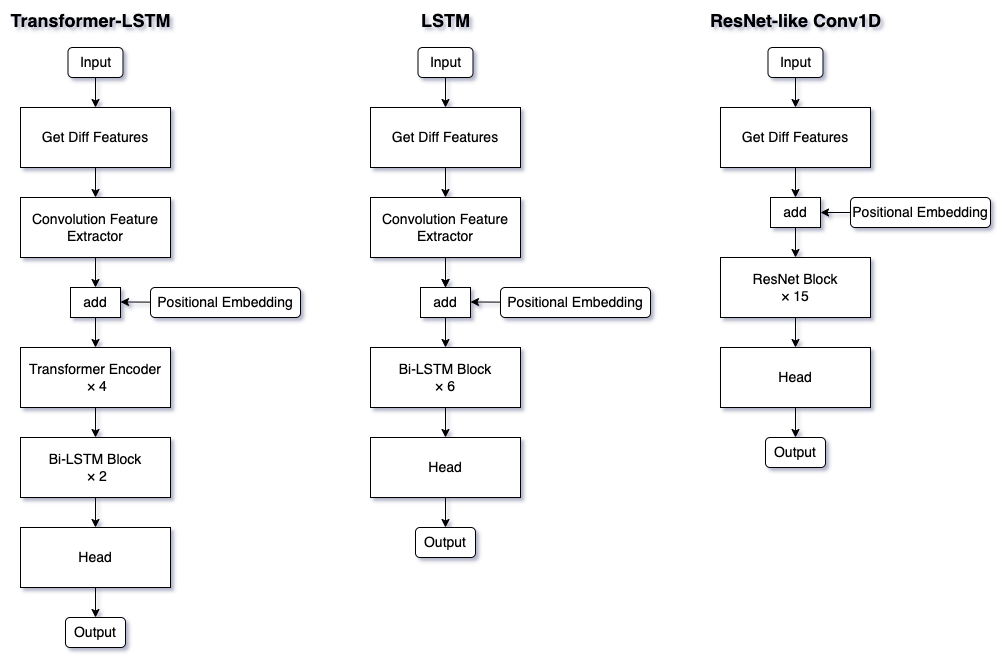

The diagram above was exported from draw.io. Its source (the exported page's mxGraphModel, read from the mxfile embedded in the PNG):
<mxGraphModel dx="1306" dy="860" grid="1" gridSize="10" guides="1" tooltips="1" connect="0" arrows="1" fold="1" page="0" pageScale="1" pageWidth="1169" pageHeight="827" background="#ffffff" math="0" shadow="1">
  <root>
    <mxCell id="WIyWlLk6GJQsqaUBKTNV-0" />
    <mxCell id="WIyWlLk6GJQsqaUBKTNV-1" parent="WIyWlLk6GJQsqaUBKTNV-0" />
    <mxCell id="N39c0etOvaqvnAybIx0X-29" value="" style="edgeStyle=orthogonalEdgeStyle;rounded=0;orthogonalLoop=1;jettySize=auto;html=1;" edge="1" parent="WIyWlLk6GJQsqaUBKTNV-1" source="N39c0etOvaqvnAybIx0X-3" target="N39c0etOvaqvnAybIx0X-15">
      <mxGeometry relative="1" as="geometry" />
    </mxCell>
    <mxCell id="N39c0etOvaqvnAybIx0X-3" value="&lt;font style=&quot;font-size: 14px;&quot;&gt;Transformer Encoder&lt;/font&gt;&lt;div style=&quot;font-size: 14px;&quot;&gt;&lt;font style=&quot;font-size: 14px;&quot;&gt;&amp;nbsp;× 4&lt;/font&gt;&lt;/div&gt;" style="rounded=0;whiteSpace=wrap;html=1;" vertex="1" parent="WIyWlLk6GJQsqaUBKTNV-1">
      <mxGeometry x="50" y="380" width="150" height="60" as="geometry" />
    </mxCell>
    <mxCell id="N39c0etOvaqvnAybIx0X-5" value="" style="endArrow=classic;html=1;rounded=0;" edge="1" parent="WIyWlLk6GJQsqaUBKTNV-1" source="N39c0etOvaqvnAybIx0X-20">
      <mxGeometry width="50" height="50" relative="1" as="geometry">
        <mxPoint x="225" y="334.47" as="sourcePoint" />
        <mxPoint x="150" y="334.47" as="targetPoint" />
      </mxGeometry>
    </mxCell>
    <mxCell id="N39c0etOvaqvnAybIx0X-28" value="" style="edgeStyle=orthogonalEdgeStyle;rounded=0;orthogonalLoop=1;jettySize=auto;html=1;" edge="1" parent="WIyWlLk6GJQsqaUBKTNV-1" source="N39c0etOvaqvnAybIx0X-6" target="N39c0etOvaqvnAybIx0X-3">
      <mxGeometry relative="1" as="geometry" />
    </mxCell>
    <mxCell id="N39c0etOvaqvnAybIx0X-6" value="&lt;font style=&quot;font-size: 14px;&quot;&gt;add&lt;/font&gt;" style="rounded=0;whiteSpace=wrap;html=1;" vertex="1" parent="WIyWlLk6GJQsqaUBKTNV-1">
      <mxGeometry x="100" y="320" width="50" height="30" as="geometry" />
    </mxCell>
    <mxCell id="N39c0etOvaqvnAybIx0X-25" value="" style="edgeStyle=orthogonalEdgeStyle;rounded=0;orthogonalLoop=1;jettySize=auto;html=1;" edge="1" parent="WIyWlLk6GJQsqaUBKTNV-1" source="N39c0etOvaqvnAybIx0X-9" target="N39c0etOvaqvnAybIx0X-17">
      <mxGeometry relative="1" as="geometry" />
    </mxCell>
    <mxCell id="N39c0etOvaqvnAybIx0X-9" value="&lt;font style=&quot;font-size: 14px;&quot;&gt;Input&lt;/font&gt;" style="rounded=1;whiteSpace=wrap;html=1;" vertex="1" parent="WIyWlLk6GJQsqaUBKTNV-1">
      <mxGeometry x="97.5" y="80" width="55" height="30" as="geometry" />
    </mxCell>
    <mxCell id="N39c0etOvaqvnAybIx0X-30" value="" style="edgeStyle=orthogonalEdgeStyle;rounded=0;orthogonalLoop=1;jettySize=auto;html=1;" edge="1" parent="WIyWlLk6GJQsqaUBKTNV-1" source="N39c0etOvaqvnAybIx0X-15" target="N39c0etOvaqvnAybIx0X-22">
      <mxGeometry relative="1" as="geometry" />
    </mxCell>
    <mxCell id="N39c0etOvaqvnAybIx0X-15" value="&lt;font style=&quot;font-size: 14px;&quot;&gt;Bi-LSTM Block&lt;/font&gt;&lt;div style=&quot;font-size: 14px;&quot;&gt;&lt;font style=&quot;font-size: 14px;&quot;&gt;&amp;nbsp;× 2&lt;/font&gt;&lt;/div&gt;" style="rounded=0;whiteSpace=wrap;html=1;" vertex="1" parent="WIyWlLk6GJQsqaUBKTNV-1">
      <mxGeometry x="50" y="470" width="150" height="60" as="geometry" />
    </mxCell>
    <mxCell id="N39c0etOvaqvnAybIx0X-27" value="" style="edgeStyle=orthogonalEdgeStyle;rounded=0;orthogonalLoop=1;jettySize=auto;html=1;" edge="1" parent="WIyWlLk6GJQsqaUBKTNV-1" source="N39c0etOvaqvnAybIx0X-16" target="N39c0etOvaqvnAybIx0X-6">
      <mxGeometry relative="1" as="geometry" />
    </mxCell>
    <mxCell id="N39c0etOvaqvnAybIx0X-16" value="&lt;font style=&quot;font-size: 14px;&quot;&gt;Convolution Feature Extractor&lt;/font&gt;" style="rounded=0;whiteSpace=wrap;html=1;" vertex="1" parent="WIyWlLk6GJQsqaUBKTNV-1">
      <mxGeometry x="50" y="230" width="150" height="60" as="geometry" />
    </mxCell>
    <mxCell id="N39c0etOvaqvnAybIx0X-26" value="" style="edgeStyle=orthogonalEdgeStyle;rounded=0;orthogonalLoop=1;jettySize=auto;html=1;" edge="1" parent="WIyWlLk6GJQsqaUBKTNV-1" source="N39c0etOvaqvnAybIx0X-17" target="N39c0etOvaqvnAybIx0X-16">
      <mxGeometry relative="1" as="geometry" />
    </mxCell>
    <mxCell id="N39c0etOvaqvnAybIx0X-17" value="&lt;font style=&quot;font-size: 14px;&quot;&gt;Get Diff Features&lt;/font&gt;" style="rounded=0;whiteSpace=wrap;html=1;" vertex="1" parent="WIyWlLk6GJQsqaUBKTNV-1">
      <mxGeometry x="50" y="140" width="150" height="60" as="geometry" />
    </mxCell>
    <mxCell id="N39c0etOvaqvnAybIx0X-21" value="" style="endArrow=classic;html=1;rounded=0;" edge="1" parent="WIyWlLk6GJQsqaUBKTNV-1" target="N39c0etOvaqvnAybIx0X-20">
      <mxGeometry width="50" height="50" relative="1" as="geometry">
        <mxPoint x="225" y="334.47" as="sourcePoint" />
        <mxPoint x="150" y="334.47" as="targetPoint" />
      </mxGeometry>
    </mxCell>
    <mxCell id="N39c0etOvaqvnAybIx0X-20" value="&lt;span style=&quot;font-size: 14px;&quot;&gt;Positional Embedding&lt;/span&gt;" style="rounded=1;whiteSpace=wrap;html=1;" vertex="1" parent="WIyWlLk6GJQsqaUBKTNV-1">
      <mxGeometry x="180" y="320" width="150" height="30" as="geometry" />
    </mxCell>
    <mxCell id="N39c0etOvaqvnAybIx0X-32" value="" style="edgeStyle=orthogonalEdgeStyle;rounded=0;orthogonalLoop=1;jettySize=auto;html=1;" edge="1" parent="WIyWlLk6GJQsqaUBKTNV-1" source="N39c0etOvaqvnAybIx0X-22" target="N39c0etOvaqvnAybIx0X-23">
      <mxGeometry relative="1" as="geometry" />
    </mxCell>
    <mxCell id="N39c0etOvaqvnAybIx0X-22" value="&lt;span style=&quot;font-size: 14px;&quot;&gt;Head&lt;/span&gt;" style="rounded=0;whiteSpace=wrap;html=1;" vertex="1" parent="WIyWlLk6GJQsqaUBKTNV-1">
      <mxGeometry x="50" y="560" width="150" height="60" as="geometry" />
    </mxCell>
    <mxCell id="N39c0etOvaqvnAybIx0X-23" value="&lt;font style=&quot;font-size: 14px;&quot;&gt;Output&lt;/font&gt;" style="rounded=1;whiteSpace=wrap;html=1;" vertex="1" parent="WIyWlLk6GJQsqaUBKTNV-1">
      <mxGeometry x="95" y="650" width="60" height="30" as="geometry" />
    </mxCell>
    <mxCell id="N39c0etOvaqvnAybIx0X-33" value="&lt;font style=&quot;font-size: 18px;&quot;&gt;&lt;b&gt;Transformer-LSTM&lt;/b&gt;&lt;/font&gt;" style="text;html=1;align=center;verticalAlign=middle;resizable=0;points=[];autosize=1;strokeColor=none;fillColor=none;" vertex="1" parent="WIyWlLk6GJQsqaUBKTNV-1">
      <mxGeometry x="30" y="33" width="180" height="40" as="geometry" />
    </mxCell>
    <mxCell id="N39c0etOvaqvnAybIx0X-73" value="" style="edgeStyle=orthogonalEdgeStyle;rounded=0;orthogonalLoop=1;jettySize=auto;html=1;" edge="1" parent="WIyWlLk6GJQsqaUBKTNV-1" source="N39c0etOvaqvnAybIx0X-35" target="N39c0etOvaqvnAybIx0X-50">
      <mxGeometry relative="1" as="geometry" />
    </mxCell>
    <mxCell id="N39c0etOvaqvnAybIx0X-35" value="&lt;span style=&quot;font-size: 14px;&quot;&gt;Bi-LSTM Block&lt;/span&gt;&lt;div&gt;&lt;span style=&quot;font-size: 14px;&quot;&gt;× 6&lt;/span&gt;&lt;/div&gt;" style="rounded=0;whiteSpace=wrap;html=1;" vertex="1" parent="WIyWlLk6GJQsqaUBKTNV-1">
      <mxGeometry x="400" y="380" width="150" height="60" as="geometry" />
    </mxCell>
    <mxCell id="N39c0etOvaqvnAybIx0X-36" value="" style="endArrow=classic;html=1;rounded=0;" edge="1" parent="WIyWlLk6GJQsqaUBKTNV-1" source="N39c0etOvaqvnAybIx0X-48">
      <mxGeometry width="50" height="50" relative="1" as="geometry">
        <mxPoint x="575" y="334.47" as="sourcePoint" />
        <mxPoint x="500" y="334.47" as="targetPoint" />
      </mxGeometry>
    </mxCell>
    <mxCell id="N39c0etOvaqvnAybIx0X-37" value="" style="edgeStyle=orthogonalEdgeStyle;rounded=0;orthogonalLoop=1;jettySize=auto;html=1;" edge="1" parent="WIyWlLk6GJQsqaUBKTNV-1" source="N39c0etOvaqvnAybIx0X-38" target="N39c0etOvaqvnAybIx0X-35">
      <mxGeometry relative="1" as="geometry" />
    </mxCell>
    <mxCell id="N39c0etOvaqvnAybIx0X-38" value="&lt;font style=&quot;font-size: 14px;&quot;&gt;add&lt;/font&gt;" style="rounded=0;whiteSpace=wrap;html=1;" vertex="1" parent="WIyWlLk6GJQsqaUBKTNV-1">
      <mxGeometry x="450" y="320" width="50" height="30" as="geometry" />
    </mxCell>
    <mxCell id="N39c0etOvaqvnAybIx0X-75" value="" style="edgeStyle=orthogonalEdgeStyle;rounded=0;orthogonalLoop=1;jettySize=auto;html=1;" edge="1" parent="WIyWlLk6GJQsqaUBKTNV-1" source="N39c0etOvaqvnAybIx0X-40" target="N39c0etOvaqvnAybIx0X-46">
      <mxGeometry relative="1" as="geometry" />
    </mxCell>
    <mxCell id="N39c0etOvaqvnAybIx0X-40" value="&lt;font style=&quot;font-size: 14px;&quot;&gt;Input&lt;/font&gt;" style="rounded=1;whiteSpace=wrap;html=1;" vertex="1" parent="WIyWlLk6GJQsqaUBKTNV-1">
      <mxGeometry x="447.5" y="80" width="55" height="30" as="geometry" />
    </mxCell>
    <mxCell id="N39c0etOvaqvnAybIx0X-43" value="" style="edgeStyle=orthogonalEdgeStyle;rounded=0;orthogonalLoop=1;jettySize=auto;html=1;" edge="1" parent="WIyWlLk6GJQsqaUBKTNV-1" source="N39c0etOvaqvnAybIx0X-44" target="N39c0etOvaqvnAybIx0X-38">
      <mxGeometry relative="1" as="geometry" />
    </mxCell>
    <mxCell id="N39c0etOvaqvnAybIx0X-74" value="" style="edgeStyle=orthogonalEdgeStyle;rounded=0;orthogonalLoop=1;jettySize=auto;html=1;" edge="1" parent="WIyWlLk6GJQsqaUBKTNV-1" source="N39c0etOvaqvnAybIx0X-44" target="N39c0etOvaqvnAybIx0X-38">
      <mxGeometry relative="1" as="geometry" />
    </mxCell>
    <mxCell id="N39c0etOvaqvnAybIx0X-44" value="&lt;font style=&quot;font-size: 14px;&quot;&gt;Convolution Feature Extractor&lt;/font&gt;" style="rounded=0;whiteSpace=wrap;html=1;" vertex="1" parent="WIyWlLk6GJQsqaUBKTNV-1">
      <mxGeometry x="400" y="230" width="150" height="60" as="geometry" />
    </mxCell>
    <mxCell id="N39c0etOvaqvnAybIx0X-45" value="" style="edgeStyle=orthogonalEdgeStyle;rounded=0;orthogonalLoop=1;jettySize=auto;html=1;" edge="1" parent="WIyWlLk6GJQsqaUBKTNV-1" source="N39c0etOvaqvnAybIx0X-46" target="N39c0etOvaqvnAybIx0X-44">
      <mxGeometry relative="1" as="geometry" />
    </mxCell>
    <mxCell id="N39c0etOvaqvnAybIx0X-46" value="&lt;font style=&quot;font-size: 14px;&quot;&gt;Get Diff Features&lt;/font&gt;" style="rounded=0;whiteSpace=wrap;html=1;" vertex="1" parent="WIyWlLk6GJQsqaUBKTNV-1">
      <mxGeometry x="400" y="140" width="150" height="60" as="geometry" />
    </mxCell>
    <mxCell id="N39c0etOvaqvnAybIx0X-47" value="" style="endArrow=classic;html=1;rounded=0;" edge="1" parent="WIyWlLk6GJQsqaUBKTNV-1" target="N39c0etOvaqvnAybIx0X-48">
      <mxGeometry width="50" height="50" relative="1" as="geometry">
        <mxPoint x="575" y="334.47" as="sourcePoint" />
        <mxPoint x="500" y="334.47" as="targetPoint" />
      </mxGeometry>
    </mxCell>
    <mxCell id="N39c0etOvaqvnAybIx0X-48" value="&lt;span style=&quot;font-size: 14px;&quot;&gt;Positional Embedding&lt;/span&gt;" style="rounded=1;whiteSpace=wrap;html=1;" vertex="1" parent="WIyWlLk6GJQsqaUBKTNV-1">
      <mxGeometry x="530" y="320" width="150" height="30" as="geometry" />
    </mxCell>
    <mxCell id="N39c0etOvaqvnAybIx0X-49" value="" style="edgeStyle=orthogonalEdgeStyle;rounded=0;orthogonalLoop=1;jettySize=auto;html=1;" edge="1" parent="WIyWlLk6GJQsqaUBKTNV-1" source="N39c0etOvaqvnAybIx0X-50" target="N39c0etOvaqvnAybIx0X-51">
      <mxGeometry relative="1" as="geometry" />
    </mxCell>
    <mxCell id="N39c0etOvaqvnAybIx0X-50" value="&lt;span style=&quot;font-size: 14px;&quot;&gt;Head&lt;/span&gt;" style="rounded=0;whiteSpace=wrap;html=1;fontSize=14;" vertex="1" parent="WIyWlLk6GJQsqaUBKTNV-1">
      <mxGeometry x="400" y="470" width="150" height="60" as="geometry" />
    </mxCell>
    <mxCell id="N39c0etOvaqvnAybIx0X-51" value="&lt;font style=&quot;font-size: 14px;&quot;&gt;Output&lt;/font&gt;" style="rounded=1;whiteSpace=wrap;html=1;" vertex="1" parent="WIyWlLk6GJQsqaUBKTNV-1">
      <mxGeometry x="445" y="560" width="60" height="30" as="geometry" />
    </mxCell>
    <mxCell id="N39c0etOvaqvnAybIx0X-52" value="&lt;span style=&quot;font-size: 18px;&quot;&gt;&lt;b&gt;LSTM&lt;/b&gt;&lt;/span&gt;" style="text;html=1;align=center;verticalAlign=middle;resizable=0;points=[];autosize=1;strokeColor=none;fillColor=none;" vertex="1" parent="WIyWlLk6GJQsqaUBKTNV-1">
      <mxGeometry x="440" y="33" width="70" height="40" as="geometry" />
    </mxCell>
    <mxCell id="N39c0etOvaqvnAybIx0X-79" value="" style="edgeStyle=orthogonalEdgeStyle;rounded=0;orthogonalLoop=1;jettySize=auto;html=1;" edge="1" parent="WIyWlLk6GJQsqaUBKTNV-1" source="N39c0etOvaqvnAybIx0X-55" target="N39c0etOvaqvnAybIx0X-68">
      <mxGeometry relative="1" as="geometry" />
    </mxCell>
    <mxCell id="N39c0etOvaqvnAybIx0X-55" value="&lt;span style=&quot;font-size: 14px;&quot;&gt;ResNet Block &lt;br&gt;× 15&lt;/span&gt;" style="rounded=0;whiteSpace=wrap;html=1;" vertex="1" parent="WIyWlLk6GJQsqaUBKTNV-1">
      <mxGeometry x="750" y="290" width="150" height="60" as="geometry" />
    </mxCell>
    <mxCell id="N39c0etOvaqvnAybIx0X-78" value="" style="edgeStyle=orthogonalEdgeStyle;rounded=0;orthogonalLoop=1;jettySize=auto;html=1;" edge="1" parent="WIyWlLk6GJQsqaUBKTNV-1" source="N39c0etOvaqvnAybIx0X-58" target="N39c0etOvaqvnAybIx0X-55">
      <mxGeometry relative="1" as="geometry" />
    </mxCell>
    <mxCell id="N39c0etOvaqvnAybIx0X-58" value="&lt;font style=&quot;font-size: 14px;&quot;&gt;add&lt;/font&gt;" style="rounded=0;whiteSpace=wrap;html=1;" vertex="1" parent="WIyWlLk6GJQsqaUBKTNV-1">
      <mxGeometry x="800" y="230" width="50" height="30" as="geometry" />
    </mxCell>
    <mxCell id="N39c0etOvaqvnAybIx0X-76" value="" style="edgeStyle=orthogonalEdgeStyle;rounded=0;orthogonalLoop=1;jettySize=auto;html=1;" edge="1" parent="WIyWlLk6GJQsqaUBKTNV-1" source="N39c0etOvaqvnAybIx0X-59" target="N39c0etOvaqvnAybIx0X-64">
      <mxGeometry relative="1" as="geometry" />
    </mxCell>
    <mxCell id="N39c0etOvaqvnAybIx0X-59" value="&lt;font style=&quot;font-size: 14px;&quot;&gt;Input&lt;/font&gt;" style="rounded=1;whiteSpace=wrap;html=1;" vertex="1" parent="WIyWlLk6GJQsqaUBKTNV-1">
      <mxGeometry x="797.5" y="80" width="55" height="30" as="geometry" />
    </mxCell>
    <mxCell id="N39c0etOvaqvnAybIx0X-77" value="" style="edgeStyle=orthogonalEdgeStyle;rounded=0;orthogonalLoop=1;jettySize=auto;html=1;" edge="1" parent="WIyWlLk6GJQsqaUBKTNV-1" source="N39c0etOvaqvnAybIx0X-64" target="N39c0etOvaqvnAybIx0X-58">
      <mxGeometry relative="1" as="geometry" />
    </mxCell>
    <mxCell id="N39c0etOvaqvnAybIx0X-64" value="&lt;font style=&quot;font-size: 14px;&quot;&gt;Get Diff Features&lt;/font&gt;" style="rounded=0;whiteSpace=wrap;html=1;" vertex="1" parent="WIyWlLk6GJQsqaUBKTNV-1">
      <mxGeometry x="750" y="140" width="150" height="60" as="geometry" />
    </mxCell>
    <mxCell id="N39c0etOvaqvnAybIx0X-71" style="edgeStyle=orthogonalEdgeStyle;rounded=0;orthogonalLoop=1;jettySize=auto;html=1;exitX=0;exitY=0.5;exitDx=0;exitDy=0;entryX=1;entryY=0.5;entryDx=0;entryDy=0;" edge="1" parent="WIyWlLk6GJQsqaUBKTNV-1" source="N39c0etOvaqvnAybIx0X-66" target="N39c0etOvaqvnAybIx0X-58">
      <mxGeometry relative="1" as="geometry" />
    </mxCell>
    <mxCell id="N39c0etOvaqvnAybIx0X-66" value="&lt;span style=&quot;font-size: 14px;&quot;&gt;Positional Embedding&lt;/span&gt;" style="rounded=1;whiteSpace=wrap;html=1;" vertex="1" parent="WIyWlLk6GJQsqaUBKTNV-1">
      <mxGeometry x="880" y="230" width="140" height="30" as="geometry" />
    </mxCell>
    <mxCell id="N39c0etOvaqvnAybIx0X-67" value="" style="edgeStyle=orthogonalEdgeStyle;rounded=0;orthogonalLoop=1;jettySize=auto;html=1;" edge="1" parent="WIyWlLk6GJQsqaUBKTNV-1" source="N39c0etOvaqvnAybIx0X-68" target="N39c0etOvaqvnAybIx0X-69">
      <mxGeometry relative="1" as="geometry" />
    </mxCell>
    <mxCell id="N39c0etOvaqvnAybIx0X-68" value="&lt;span style=&quot;font-size: 14px;&quot;&gt;Head&lt;/span&gt;" style="rounded=0;whiteSpace=wrap;html=1;" vertex="1" parent="WIyWlLk6GJQsqaUBKTNV-1">
      <mxGeometry x="750" y="380" width="150" height="60" as="geometry" />
    </mxCell>
    <mxCell id="N39c0etOvaqvnAybIx0X-69" value="&lt;font style=&quot;font-size: 14px;&quot;&gt;Output&lt;/font&gt;" style="rounded=1;whiteSpace=wrap;html=1;" vertex="1" parent="WIyWlLk6GJQsqaUBKTNV-1">
      <mxGeometry x="795" y="470" width="60" height="30" as="geometry" />
    </mxCell>
    <mxCell id="N39c0etOvaqvnAybIx0X-70" value="&lt;span style=&quot;font-size: 18px;&quot;&gt;&lt;b&gt;ResNet-like Conv1D&lt;/b&gt;&lt;/span&gt;" style="text;html=1;align=center;verticalAlign=middle;resizable=0;points=[];autosize=1;strokeColor=none;fillColor=none;" vertex="1" parent="WIyWlLk6GJQsqaUBKTNV-1">
      <mxGeometry x="730" y="33" width="190" height="40" as="geometry" />
    </mxCell>
  </root>
</mxGraphModel>